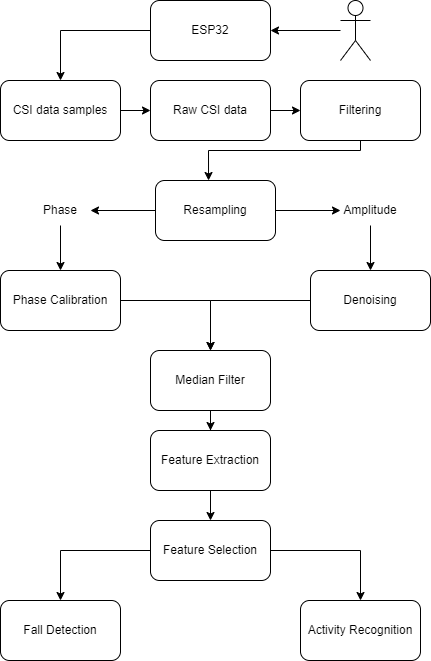

The diagram above was exported from draw.io. Its source (the exported page's mxGraphModel, read from the mxfile embedded in the PNG):
<mxGraphModel dx="676" dy="784" grid="1" gridSize="10" guides="1" tooltips="1" connect="1" arrows="1" fold="1" page="1" pageScale="1" pageWidth="850" pageHeight="1100" math="0" shadow="0">
  <root>
    <mxCell id="0" />
    <mxCell id="1" parent="0" />
    <mxCell id="d0o8fSoeR2ztLWUemrlJ-58" value="" style="edgeStyle=orthogonalEdgeStyle;rounded=0;orthogonalLoop=1;jettySize=auto;html=1;" edge="1" parent="1" source="d0o8fSoeR2ztLWUemrlJ-1" target="d0o8fSoeR2ztLWUemrlJ-57">
      <mxGeometry relative="1" as="geometry" />
    </mxCell>
    <mxCell id="d0o8fSoeR2ztLWUemrlJ-1" value="" style="shape=umlActor;verticalLabelPosition=bottom;verticalAlign=top;html=1;outlineConnect=0;" vertex="1" parent="1">
      <mxGeometry x="510" y="130" width="30" height="60" as="geometry" />
    </mxCell>
    <mxCell id="d0o8fSoeR2ztLWUemrlJ-39" value="" style="edgeStyle=orthogonalEdgeStyle;rounded=0;orthogonalLoop=1;jettySize=auto;html=1;" edge="1" parent="1" source="d0o8fSoeR2ztLWUemrlJ-2" target="d0o8fSoeR2ztLWUemrlJ-3">
      <mxGeometry relative="1" as="geometry" />
    </mxCell>
    <mxCell id="d0o8fSoeR2ztLWUemrlJ-2" value="CSI data samples" style="rounded=1;whiteSpace=wrap;html=1;" vertex="1" parent="1">
      <mxGeometry x="170" y="210" width="120" height="60" as="geometry" />
    </mxCell>
    <mxCell id="d0o8fSoeR2ztLWUemrlJ-40" value="" style="edgeStyle=orthogonalEdgeStyle;rounded=0;orthogonalLoop=1;jettySize=auto;html=1;" edge="1" parent="1" source="d0o8fSoeR2ztLWUemrlJ-3" target="d0o8fSoeR2ztLWUemrlJ-23">
      <mxGeometry relative="1" as="geometry" />
    </mxCell>
    <mxCell id="d0o8fSoeR2ztLWUemrlJ-3" value="Raw CSI data" style="rounded=1;whiteSpace=wrap;html=1;" vertex="1" parent="1">
      <mxGeometry x="320" y="210" width="120" height="60" as="geometry" />
    </mxCell>
    <mxCell id="d0o8fSoeR2ztLWUemrlJ-13" value="" style="edgeStyle=orthogonalEdgeStyle;rounded=0;orthogonalLoop=1;jettySize=auto;html=1;" edge="1" parent="1" source="d0o8fSoeR2ztLWUemrlJ-4" target="d0o8fSoeR2ztLWUemrlJ-12">
      <mxGeometry relative="1" as="geometry" />
    </mxCell>
    <mxCell id="d0o8fSoeR2ztLWUemrlJ-17" value="" style="edgeStyle=orthogonalEdgeStyle;rounded=0;orthogonalLoop=1;jettySize=auto;html=1;" edge="1" parent="1" source="d0o8fSoeR2ztLWUemrlJ-4" target="d0o8fSoeR2ztLWUemrlJ-16">
      <mxGeometry relative="1" as="geometry" />
    </mxCell>
    <mxCell id="d0o8fSoeR2ztLWUemrlJ-4" value="Resampling" style="rounded=1;whiteSpace=wrap;html=1;" vertex="1" parent="1">
      <mxGeometry x="325" y="310" width="120" height="60" as="geometry" />
    </mxCell>
    <mxCell id="d0o8fSoeR2ztLWUemrlJ-36" style="edgeStyle=orthogonalEdgeStyle;rounded=0;orthogonalLoop=1;jettySize=auto;html=1;" edge="1" parent="1" source="d0o8fSoeR2ztLWUemrlJ-10" target="d0o8fSoeR2ztLWUemrlJ-35">
      <mxGeometry relative="1" as="geometry" />
    </mxCell>
    <mxCell id="d0o8fSoeR2ztLWUemrlJ-10" value="Phase Calibration" style="rounded=1;whiteSpace=wrap;html=1;" vertex="1" parent="1">
      <mxGeometry x="170" y="400" width="120" height="60" as="geometry" />
    </mxCell>
    <mxCell id="d0o8fSoeR2ztLWUemrlJ-37" style="edgeStyle=orthogonalEdgeStyle;rounded=0;orthogonalLoop=1;jettySize=auto;html=1;entryX=0.5;entryY=0;entryDx=0;entryDy=0;" edge="1" parent="1" source="d0o8fSoeR2ztLWUemrlJ-11" target="d0o8fSoeR2ztLWUemrlJ-35">
      <mxGeometry relative="1" as="geometry" />
    </mxCell>
    <mxCell id="d0o8fSoeR2ztLWUemrlJ-11" value="Denoising" style="rounded=1;whiteSpace=wrap;html=1;" vertex="1" parent="1">
      <mxGeometry x="480" y="400" width="120" height="60" as="geometry" />
    </mxCell>
    <mxCell id="d0o8fSoeR2ztLWUemrlJ-14" value="" style="edgeStyle=orthogonalEdgeStyle;rounded=0;orthogonalLoop=1;jettySize=auto;html=1;" edge="1" parent="1" source="d0o8fSoeR2ztLWUemrlJ-12" target="d0o8fSoeR2ztLWUemrlJ-10">
      <mxGeometry relative="1" as="geometry" />
    </mxCell>
    <mxCell id="d0o8fSoeR2ztLWUemrlJ-12" value="Phase" style="text;html=1;strokeColor=none;fillColor=none;align=center;verticalAlign=middle;whiteSpace=wrap;rounded=0;" vertex="1" parent="1">
      <mxGeometry x="200" y="325" width="60" height="30" as="geometry" />
    </mxCell>
    <mxCell id="d0o8fSoeR2ztLWUemrlJ-18" value="" style="edgeStyle=orthogonalEdgeStyle;rounded=0;orthogonalLoop=1;jettySize=auto;html=1;" edge="1" parent="1" source="d0o8fSoeR2ztLWUemrlJ-16" target="d0o8fSoeR2ztLWUemrlJ-11">
      <mxGeometry relative="1" as="geometry" />
    </mxCell>
    <mxCell id="d0o8fSoeR2ztLWUemrlJ-16" value="Amplitude" style="text;html=1;strokeColor=none;fillColor=none;align=center;verticalAlign=middle;whiteSpace=wrap;rounded=0;" vertex="1" parent="1">
      <mxGeometry x="510" y="325" width="60" height="30" as="geometry" />
    </mxCell>
    <mxCell id="d0o8fSoeR2ztLWUemrlJ-42" style="edgeStyle=orthogonalEdgeStyle;rounded=0;orthogonalLoop=1;jettySize=auto;html=1;entryX=0.442;entryY=0;entryDx=0;entryDy=0;entryPerimeter=0;" edge="1" parent="1" source="d0o8fSoeR2ztLWUemrlJ-23" target="d0o8fSoeR2ztLWUemrlJ-4">
      <mxGeometry relative="1" as="geometry">
        <Array as="points">
          <mxPoint x="530" y="280" />
          <mxPoint x="378" y="280" />
        </Array>
      </mxGeometry>
    </mxCell>
    <mxCell id="d0o8fSoeR2ztLWUemrlJ-23" value="Filtering" style="rounded=1;whiteSpace=wrap;html=1;" vertex="1" parent="1">
      <mxGeometry x="470" y="210" width="120" height="60" as="geometry" />
    </mxCell>
    <mxCell id="d0o8fSoeR2ztLWUemrlJ-53" style="edgeStyle=orthogonalEdgeStyle;rounded=0;orthogonalLoop=1;jettySize=auto;html=1;entryX=0.5;entryY=0;entryDx=0;entryDy=0;" edge="1" parent="1" source="d0o8fSoeR2ztLWUemrlJ-35" target="d0o8fSoeR2ztLWUemrlJ-44">
      <mxGeometry relative="1" as="geometry" />
    </mxCell>
    <mxCell id="d0o8fSoeR2ztLWUemrlJ-35" value="Median Filter" style="rounded=1;whiteSpace=wrap;html=1;" vertex="1" parent="1">
      <mxGeometry x="320" y="480" width="120" height="60" as="geometry" />
    </mxCell>
    <mxCell id="d0o8fSoeR2ztLWUemrlJ-54" style="edgeStyle=orthogonalEdgeStyle;rounded=0;orthogonalLoop=1;jettySize=auto;html=1;entryX=0.5;entryY=0;entryDx=0;entryDy=0;" edge="1" parent="1" source="d0o8fSoeR2ztLWUemrlJ-44" target="d0o8fSoeR2ztLWUemrlJ-45">
      <mxGeometry relative="1" as="geometry" />
    </mxCell>
    <mxCell id="d0o8fSoeR2ztLWUemrlJ-44" value="Feature Extraction" style="rounded=1;whiteSpace=wrap;html=1;" vertex="1" parent="1">
      <mxGeometry x="320" y="560" width="120" height="60" as="geometry" />
    </mxCell>
    <mxCell id="d0o8fSoeR2ztLWUemrlJ-55" style="edgeStyle=orthogonalEdgeStyle;rounded=0;orthogonalLoop=1;jettySize=auto;html=1;entryX=0.5;entryY=0;entryDx=0;entryDy=0;" edge="1" parent="1" source="d0o8fSoeR2ztLWUemrlJ-45" target="d0o8fSoeR2ztLWUemrlJ-46">
      <mxGeometry relative="1" as="geometry" />
    </mxCell>
    <mxCell id="d0o8fSoeR2ztLWUemrlJ-56" style="edgeStyle=orthogonalEdgeStyle;rounded=0;orthogonalLoop=1;jettySize=auto;html=1;entryX=0.5;entryY=0;entryDx=0;entryDy=0;" edge="1" parent="1" source="d0o8fSoeR2ztLWUemrlJ-45" target="d0o8fSoeR2ztLWUemrlJ-47">
      <mxGeometry relative="1" as="geometry" />
    </mxCell>
    <mxCell id="d0o8fSoeR2ztLWUemrlJ-45" value="Feature Selection" style="rounded=1;whiteSpace=wrap;html=1;" vertex="1" parent="1">
      <mxGeometry x="320" y="650" width="120" height="60" as="geometry" />
    </mxCell>
    <mxCell id="d0o8fSoeR2ztLWUemrlJ-46" value="Fall Detection" style="rounded=1;whiteSpace=wrap;html=1;" vertex="1" parent="1">
      <mxGeometry x="170" y="730" width="120" height="60" as="geometry" />
    </mxCell>
    <mxCell id="d0o8fSoeR2ztLWUemrlJ-47" value="Activity Recognition" style="rounded=1;whiteSpace=wrap;html=1;" vertex="1" parent="1">
      <mxGeometry x="470" y="730" width="120" height="60" as="geometry" />
    </mxCell>
    <mxCell id="d0o8fSoeR2ztLWUemrlJ-59" style="edgeStyle=orthogonalEdgeStyle;rounded=0;orthogonalLoop=1;jettySize=auto;html=1;entryX=0.5;entryY=0;entryDx=0;entryDy=0;" edge="1" parent="1" source="d0o8fSoeR2ztLWUemrlJ-57" target="d0o8fSoeR2ztLWUemrlJ-2">
      <mxGeometry relative="1" as="geometry" />
    </mxCell>
    <mxCell id="d0o8fSoeR2ztLWUemrlJ-57" value="ESP32" style="rounded=1;whiteSpace=wrap;html=1;" vertex="1" parent="1">
      <mxGeometry x="320" y="130" width="120" height="60" as="geometry" />
    </mxCell>
  </root>
</mxGraphModel>